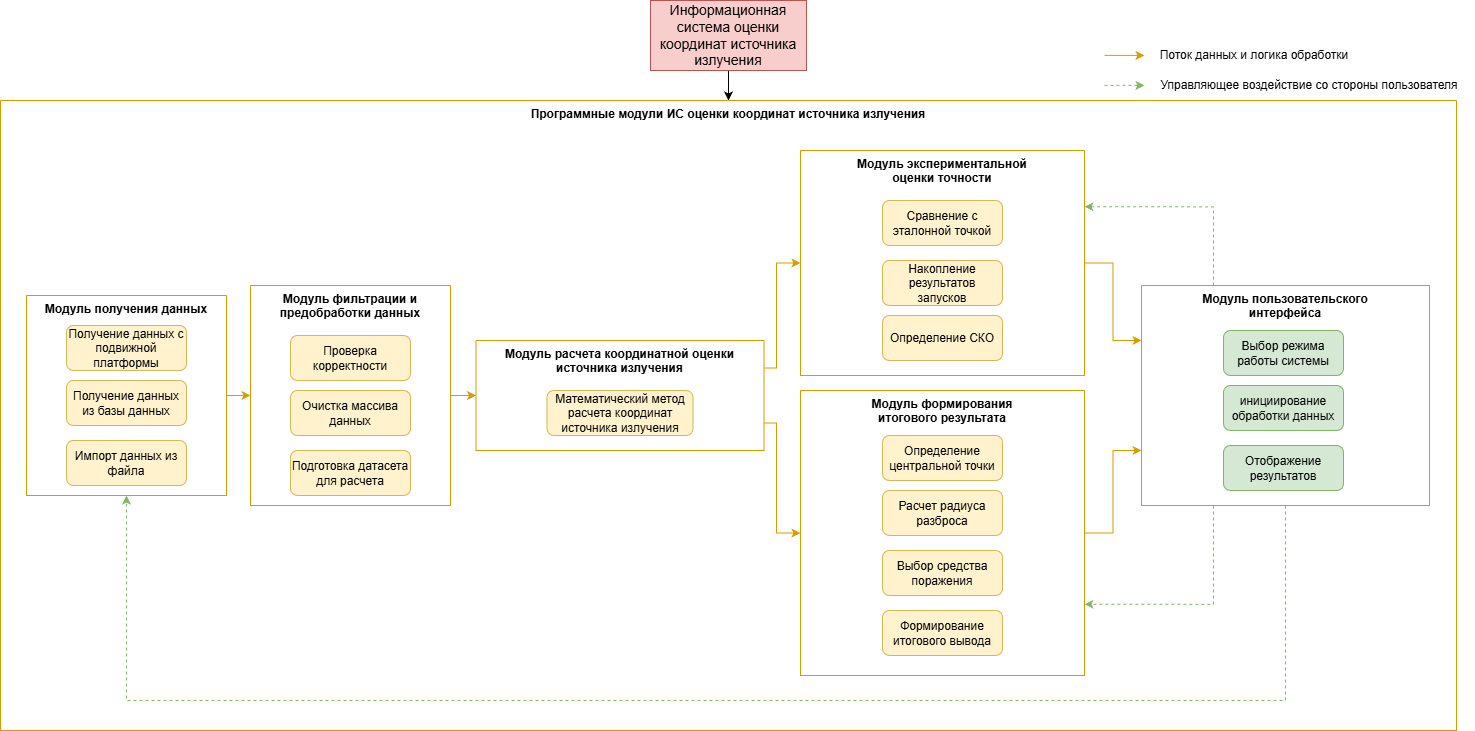

The diagram above was exported from draw.io. Its source (the exported page's mxGraphModel, read from the mxfile embedded in the PNG):
<mxGraphModel dx="2539" dy="2122" grid="1" gridSize="10" guides="1" tooltips="1" connect="1" arrows="1" fold="1" page="1" pageScale="1" pageWidth="827" pageHeight="1169" math="0" shadow="0">
  <root>
    <mxCell id="0" />
    <mxCell id="1" parent="0" />
    <mxCell id="YWEHEfjnrd2Il7Er2rCZ-32" edge="1" parent="1" source="YWEHEfjnrd2Il7Er2rCZ-1" style="edgeStyle=orthogonalEdgeStyle;rounded=0;orthogonalLoop=1;jettySize=auto;html=1;exitX=0.5;exitY=1;exitDx=0;exitDy=0;entryX=0.5;entryY=0;entryDx=0;entryDy=0;" target="YWEHEfjnrd2Il7Er2rCZ-29">
      <mxGeometry relative="1" as="geometry" />
    </mxCell>
    <mxCell id="YWEHEfjnrd2Il7Er2rCZ-1" parent="1" style="rounded=0;whiteSpace=wrap;html=1;fillColor=#f8cecc;strokeColor=#b85450;" value="&lt;font style=&quot;font-size: 14px;&quot;&gt;Информационная система оценки координат источника излучения&lt;/font&gt;" vertex="1">
      <mxGeometry height="70" width="156" x="336" y="-220" as="geometry" />
    </mxCell>
    <mxCell id="YWEHEfjnrd2Il7Er2rCZ-29" parent="1" style="swimlane;startSize=0;verticalAlign=top;fillColor=#ffe6cc;strokeColor=#d79b00;" value="Программные модули ИС оценки координат источника излучения" vertex="1">
      <mxGeometry height="630" width="1456" x="-314" y="-120" as="geometry" />
    </mxCell>
    <mxCell id="YWEHEfjnrd2Il7Er2rCZ-39" edge="1" parent="YWEHEfjnrd2Il7Er2rCZ-29" source="YWEHEfjnrd2Il7Er2rCZ-5" style="edgeStyle=orthogonalEdgeStyle;rounded=0;orthogonalLoop=1;jettySize=auto;html=1;exitX=0.25;exitY=0;exitDx=0;exitDy=0;entryX=1;entryY=0.25;entryDx=0;entryDy=0;dashed=1;fillColor=#d5e8d4;strokeColor=#82b366;" target="YWEHEfjnrd2Il7Er2rCZ-9">
      <mxGeometry relative="1" as="geometry" />
    </mxCell>
    <mxCell id="YWEHEfjnrd2Il7Er2rCZ-40" edge="1" parent="YWEHEfjnrd2Il7Er2rCZ-29" source="YWEHEfjnrd2Il7Er2rCZ-5" style="edgeStyle=orthogonalEdgeStyle;rounded=0;orthogonalLoop=1;jettySize=auto;html=1;exitX=0.25;exitY=1;exitDx=0;exitDy=0;entryX=1;entryY=0.75;entryDx=0;entryDy=0;dashed=1;fillColor=#d5e8d4;strokeColor=#82b366;" target="YWEHEfjnrd2Il7Er2rCZ-10">
      <mxGeometry relative="1" as="geometry" />
    </mxCell>
    <mxCell id="YWEHEfjnrd2Il7Er2rCZ-41" edge="1" parent="YWEHEfjnrd2Il7Er2rCZ-29" source="YWEHEfjnrd2Il7Er2rCZ-5" style="edgeStyle=orthogonalEdgeStyle;rounded=0;orthogonalLoop=1;jettySize=auto;html=1;exitX=0.5;exitY=1;exitDx=0;exitDy=0;entryX=0.5;entryY=1;entryDx=0;entryDy=0;dashed=1;fillColor=#d5e8d4;strokeColor=#82b366;" target="YWEHEfjnrd2Il7Er2rCZ-6">
      <mxGeometry relative="1" as="geometry">
        <Array as="points">
          <mxPoint x="1285" y="600" />
          <mxPoint x="126" y="600" />
        </Array>
      </mxGeometry>
    </mxCell>
    <mxCell id="YWEHEfjnrd2Il7Er2rCZ-5" parent="YWEHEfjnrd2Il7Er2rCZ-29" style="swimlane;startSize=0;verticalAlign=top;fillColor=#d5e8d4;strokeColor=#82b366;" value="Модуль пользовательского&#10;интерфейса" vertex="1">
      <mxGeometry height="220" width="288" x="1141" y="185" as="geometry">
        <mxRectangle height="40" width="50" x="66" y="480" as="alternateBounds" />
      </mxGeometry>
    </mxCell>
    <mxCell id="YWEHEfjnrd2Il7Er2rCZ-2" parent="YWEHEfjnrd2Il7Er2rCZ-5" style="rounded=1;whiteSpace=wrap;html=1;fillColor=#d5e8d4;strokeColor=#82b366;" value="Выбор режима работы системы" vertex="1">
      <mxGeometry height="45" width="120" x="82" y="45" as="geometry" />
    </mxCell>
    <mxCell id="YWEHEfjnrd2Il7Er2rCZ-11" parent="YWEHEfjnrd2Il7Er2rCZ-5" style="rounded=1;whiteSpace=wrap;html=1;fillColor=#d5e8d4;strokeColor=#82b366;" value="инициирование обработки данных" vertex="1">
      <mxGeometry height="45" width="120" x="82" y="100" as="geometry" />
    </mxCell>
    <mxCell id="YWEHEfjnrd2Il7Er2rCZ-12" parent="YWEHEfjnrd2Il7Er2rCZ-5" style="rounded=1;whiteSpace=wrap;html=1;fillColor=#d5e8d4;strokeColor=#82b366;" value="Отображение результатов" vertex="1">
      <mxGeometry height="45" width="120" x="82" y="160" as="geometry" />
    </mxCell>
    <mxCell id="YWEHEfjnrd2Il7Er2rCZ-33" edge="1" parent="YWEHEfjnrd2Il7Er2rCZ-29" source="YWEHEfjnrd2Il7Er2rCZ-6" style="edgeStyle=orthogonalEdgeStyle;rounded=0;orthogonalLoop=1;jettySize=auto;html=1;exitX=1;exitY=0.5;exitDx=0;exitDy=0;entryX=0;entryY=0.5;entryDx=0;entryDy=0;fillColor=#ffe6cc;strokeColor=#d79b00;" target="YWEHEfjnrd2Il7Er2rCZ-7">
      <mxGeometry relative="1" as="geometry" />
    </mxCell>
    <mxCell id="YWEHEfjnrd2Il7Er2rCZ-6" parent="YWEHEfjnrd2Il7Er2rCZ-29" style="swimlane;startSize=0;verticalAlign=top;fillColor=#ffe6cc;strokeColor=#d79b00;" value="Модуль получения данных" vertex="1">
      <mxGeometry height="200" width="200" x="26" y="195" as="geometry">
        <mxRectangle height="40" width="50" x="66" y="480" as="alternateBounds" />
      </mxGeometry>
    </mxCell>
    <mxCell id="YWEHEfjnrd2Il7Er2rCZ-16" parent="YWEHEfjnrd2Il7Er2rCZ-6" style="rounded=1;whiteSpace=wrap;html=1;fillColor=#fff2cc;strokeColor=#d6b656;" value="Получение данных с подвижной платформы" vertex="1">
      <mxGeometry height="45" width="120" x="40" y="30" as="geometry" />
    </mxCell>
    <mxCell id="YWEHEfjnrd2Il7Er2rCZ-17" parent="YWEHEfjnrd2Il7Er2rCZ-6" style="rounded=1;whiteSpace=wrap;html=1;fillColor=#fff2cc;strokeColor=#d6b656;" value="Получение данных из базы данных" vertex="1">
      <mxGeometry height="45" width="120" x="40" y="85" as="geometry" />
    </mxCell>
    <mxCell id="YWEHEfjnrd2Il7Er2rCZ-18" parent="YWEHEfjnrd2Il7Er2rCZ-6" style="rounded=1;whiteSpace=wrap;html=1;fillColor=#fff2cc;strokeColor=#d6b656;" value="Импорт данных из файла" vertex="1">
      <mxGeometry height="45" width="120" x="40" y="145" as="geometry" />
    </mxCell>
    <mxCell id="YWEHEfjnrd2Il7Er2rCZ-34" edge="1" parent="YWEHEfjnrd2Il7Er2rCZ-29" source="YWEHEfjnrd2Il7Er2rCZ-7" style="edgeStyle=orthogonalEdgeStyle;rounded=0;orthogonalLoop=1;jettySize=auto;html=1;exitX=1;exitY=0.5;exitDx=0;exitDy=0;entryX=0;entryY=0.5;entryDx=0;entryDy=0;fillColor=#ffe6cc;strokeColor=#d79b00;" target="YWEHEfjnrd2Il7Er2rCZ-8">
      <mxGeometry relative="1" as="geometry" />
    </mxCell>
    <mxCell id="YWEHEfjnrd2Il7Er2rCZ-7" parent="YWEHEfjnrd2Il7Er2rCZ-29" style="swimlane;startSize=0;verticalAlign=top;fillColor=#ffe6cc;strokeColor=#d79b00;" value="Модуль фильтрации и&#10;предобработки данных" vertex="1">
      <mxGeometry height="220" width="200" x="250" y="185" as="geometry">
        <mxRectangle height="40" width="50" x="66" y="480" as="alternateBounds" />
      </mxGeometry>
    </mxCell>
    <mxCell id="YWEHEfjnrd2Il7Er2rCZ-19" parent="YWEHEfjnrd2Il7Er2rCZ-7" style="rounded=1;whiteSpace=wrap;html=1;fillColor=#fff2cc;strokeColor=#d6b656;" value="Проверка корректности" vertex="1">
      <mxGeometry height="45" width="120" x="40" y="50" as="geometry" />
    </mxCell>
    <mxCell id="YWEHEfjnrd2Il7Er2rCZ-20" parent="YWEHEfjnrd2Il7Er2rCZ-7" style="rounded=1;whiteSpace=wrap;html=1;fillColor=#fff2cc;strokeColor=#d6b656;" value="Очистка массива данных" vertex="1">
      <mxGeometry height="45" width="120" x="40" y="105" as="geometry" />
    </mxCell>
    <mxCell id="YWEHEfjnrd2Il7Er2rCZ-21" parent="YWEHEfjnrd2Il7Er2rCZ-7" style="rounded=1;whiteSpace=wrap;html=1;fillColor=#fff2cc;strokeColor=#d6b656;" value="Подготовка датасета для расчета" vertex="1">
      <mxGeometry height="45" width="120" x="40" y="165" as="geometry" />
    </mxCell>
    <mxCell id="YWEHEfjnrd2Il7Er2rCZ-35" edge="1" parent="YWEHEfjnrd2Il7Er2rCZ-29" source="YWEHEfjnrd2Il7Er2rCZ-8" style="edgeStyle=orthogonalEdgeStyle;rounded=0;orthogonalLoop=1;jettySize=auto;html=1;exitX=1;exitY=0.25;exitDx=0;exitDy=0;entryX=0;entryY=0.5;entryDx=0;entryDy=0;fillColor=#ffe6cc;strokeColor=#d79b00;" target="YWEHEfjnrd2Il7Er2rCZ-9">
      <mxGeometry relative="1" as="geometry">
        <Array as="points">
          <mxPoint x="776" y="268" />
          <mxPoint x="776" y="163" />
        </Array>
      </mxGeometry>
    </mxCell>
    <mxCell id="YWEHEfjnrd2Il7Er2rCZ-36" edge="1" parent="YWEHEfjnrd2Il7Er2rCZ-29" source="YWEHEfjnrd2Il7Er2rCZ-8" style="edgeStyle=orthogonalEdgeStyle;rounded=0;orthogonalLoop=1;jettySize=auto;html=1;exitX=1;exitY=0.75;exitDx=0;exitDy=0;entryX=0;entryY=0.5;entryDx=0;entryDy=0;fillColor=#ffe6cc;strokeColor=#d79b00;" target="YWEHEfjnrd2Il7Er2rCZ-10">
      <mxGeometry relative="1" as="geometry">
        <Array as="points">
          <mxPoint x="776" y="323" />
          <mxPoint x="776" y="433" />
        </Array>
      </mxGeometry>
    </mxCell>
    <mxCell id="YWEHEfjnrd2Il7Er2rCZ-8" parent="YWEHEfjnrd2Il7Er2rCZ-29" style="swimlane;startSize=0;verticalAlign=top;fillColor=#ffe6cc;strokeColor=#d79b00;" value="Модуль расчета координатной оценки&#10;источника излучения" vertex="1">
      <mxGeometry height="110" width="288" x="475.5" y="240" as="geometry">
        <mxRectangle height="40" width="50" x="66" y="480" as="alternateBounds" />
      </mxGeometry>
    </mxCell>
    <mxCell id="YWEHEfjnrd2Il7Er2rCZ-13" parent="YWEHEfjnrd2Il7Er2rCZ-8" style="rounded=1;whiteSpace=wrap;html=1;fillColor=#fff2cc;strokeColor=#d6b656;" value="Математический метод расчета координат источника излучения" vertex="1">
      <mxGeometry height="45" width="146" x="71" y="50" as="geometry" />
    </mxCell>
    <mxCell id="YWEHEfjnrd2Il7Er2rCZ-37" edge="1" parent="YWEHEfjnrd2Il7Er2rCZ-29" source="YWEHEfjnrd2Il7Er2rCZ-9" style="edgeStyle=orthogonalEdgeStyle;rounded=0;orthogonalLoop=1;jettySize=auto;html=1;exitX=1;exitY=0.5;exitDx=0;exitDy=0;entryX=0;entryY=0.25;entryDx=0;entryDy=0;fillColor=#ffe6cc;strokeColor=#d79b00;" target="YWEHEfjnrd2Il7Er2rCZ-5">
      <mxGeometry relative="1" as="geometry" />
    </mxCell>
    <mxCell id="YWEHEfjnrd2Il7Er2rCZ-9" parent="YWEHEfjnrd2Il7Er2rCZ-29" style="swimlane;startSize=0;verticalAlign=top;fillColor=#ffe6cc;strokeColor=#d79b00;" value="Модуль экспериментальной&#10;оценки точности" vertex="1">
      <mxGeometry height="225" width="284" x="800" y="50" as="geometry">
        <mxRectangle height="40" width="50" x="66" y="480" as="alternateBounds" />
      </mxGeometry>
    </mxCell>
    <mxCell id="YWEHEfjnrd2Il7Er2rCZ-22" parent="YWEHEfjnrd2Il7Er2rCZ-9" style="rounded=1;whiteSpace=wrap;html=1;fillColor=#fff2cc;strokeColor=#d6b656;" value="Сравнение с эталонной точкой" vertex="1">
      <mxGeometry height="45" width="120" x="82" y="50" as="geometry" />
    </mxCell>
    <mxCell id="YWEHEfjnrd2Il7Er2rCZ-23" parent="YWEHEfjnrd2Il7Er2rCZ-9" style="rounded=1;whiteSpace=wrap;html=1;fillColor=#fff2cc;strokeColor=#d6b656;" value="Накопление результатов запусков" vertex="1">
      <mxGeometry height="45" width="120" x="82" y="110" as="geometry" />
    </mxCell>
    <mxCell id="YWEHEfjnrd2Il7Er2rCZ-24" parent="YWEHEfjnrd2Il7Er2rCZ-9" style="rounded=1;whiteSpace=wrap;html=1;fillColor=#fff2cc;strokeColor=#d6b656;" value="Определение СКО" vertex="1">
      <mxGeometry height="45" width="120" x="82" y="165" as="geometry" />
    </mxCell>
    <mxCell id="YWEHEfjnrd2Il7Er2rCZ-38" edge="1" parent="YWEHEfjnrd2Il7Er2rCZ-29" source="YWEHEfjnrd2Il7Er2rCZ-10" style="edgeStyle=orthogonalEdgeStyle;rounded=0;orthogonalLoop=1;jettySize=auto;html=1;exitX=1;exitY=0.5;exitDx=0;exitDy=0;entryX=0;entryY=0.75;entryDx=0;entryDy=0;fillColor=#ffe6cc;strokeColor=#d79b00;" target="YWEHEfjnrd2Il7Er2rCZ-5">
      <mxGeometry relative="1" as="geometry" />
    </mxCell>
    <mxCell id="YWEHEfjnrd2Il7Er2rCZ-10" parent="YWEHEfjnrd2Il7Er2rCZ-29" style="swimlane;startSize=0;verticalAlign=top;fillColor=#ffe6cc;strokeColor=#d79b00;" value="Модуль формирования&#10;итогового результата" vertex="1">
      <mxGeometry height="285" width="284" x="800" y="290" as="geometry">
        <mxRectangle height="40" width="50" x="66" y="480" as="alternateBounds" />
      </mxGeometry>
    </mxCell>
    <mxCell id="YWEHEfjnrd2Il7Er2rCZ-25" parent="YWEHEfjnrd2Il7Er2rCZ-10" style="rounded=1;whiteSpace=wrap;html=1;fillColor=#fff2cc;strokeColor=#d6b656;" value="Определение центральной точки" vertex="1">
      <mxGeometry height="45" width="120" x="82" y="45" as="geometry" />
    </mxCell>
    <mxCell id="YWEHEfjnrd2Il7Er2rCZ-26" parent="YWEHEfjnrd2Il7Er2rCZ-10" style="rounded=1;whiteSpace=wrap;html=1;fillColor=#fff2cc;strokeColor=#d6b656;" value="Расчет радиуса разброса" vertex="1">
      <mxGeometry height="45" width="120" x="82" y="100" as="geometry" />
    </mxCell>
    <mxCell id="YWEHEfjnrd2Il7Er2rCZ-27" parent="YWEHEfjnrd2Il7Er2rCZ-10" style="rounded=1;whiteSpace=wrap;html=1;fillColor=#fff2cc;strokeColor=#d6b656;" value="Выбор средства поражения" vertex="1">
      <mxGeometry height="45" width="120" x="82" y="160" as="geometry" />
    </mxCell>
    <mxCell id="YWEHEfjnrd2Il7Er2rCZ-28" parent="YWEHEfjnrd2Il7Er2rCZ-10" style="rounded=1;whiteSpace=wrap;html=1;fillColor=#fff2cc;strokeColor=#d6b656;" value="Формирование итогового вывода" vertex="1">
      <mxGeometry height="45" width="120" x="82" y="220" as="geometry" />
    </mxCell>
    <mxCell id="YWEHEfjnrd2Il7Er2rCZ-42" edge="1" parent="1" style="endArrow=classic;html=1;rounded=0;fillColor=#ffe6cc;strokeColor=#d79b00;" value="">
      <mxGeometry height="50" relative="1" width="50" as="geometry">
        <Array as="points">
          <mxPoint x="810" y="-165.14" />
        </Array>
        <mxPoint x="790" y="-165.14" as="sourcePoint" />
        <mxPoint x="830" y="-165.14" as="targetPoint" />
      </mxGeometry>
    </mxCell>
    <mxCell id="YWEHEfjnrd2Il7Er2rCZ-43" parent="1" style="text;html=1;whiteSpace=wrap;strokeColor=none;fillColor=none;align=center;verticalAlign=middle;rounded=0;" value="Поток данных и логика обработки" vertex="1">
      <mxGeometry height="30" width="220" x="830" y="-180" as="geometry" />
    </mxCell>
    <mxCell id="YWEHEfjnrd2Il7Er2rCZ-44" edge="1" parent="1" style="endArrow=classic;html=1;rounded=0;dashed=1;fillColor=#d5e8d4;strokeColor=#82b366;" value="">
      <mxGeometry height="50" relative="1" width="50" as="geometry">
        <Array as="points">
          <mxPoint x="810" y="-135.14" />
        </Array>
        <mxPoint x="790" y="-135.14" as="sourcePoint" />
        <mxPoint x="830" y="-135.14" as="targetPoint" />
      </mxGeometry>
    </mxCell>
    <mxCell id="YWEHEfjnrd2Il7Er2rCZ-45" parent="1" style="text;html=1;whiteSpace=wrap;strokeColor=none;fillColor=none;align=center;verticalAlign=middle;rounded=0;" value="Управляющее воздействие со стороны пользователя" vertex="1">
      <mxGeometry height="30" width="330" x="830" y="-150" as="geometry" />
    </mxCell>
  </root>
</mxGraphModel>